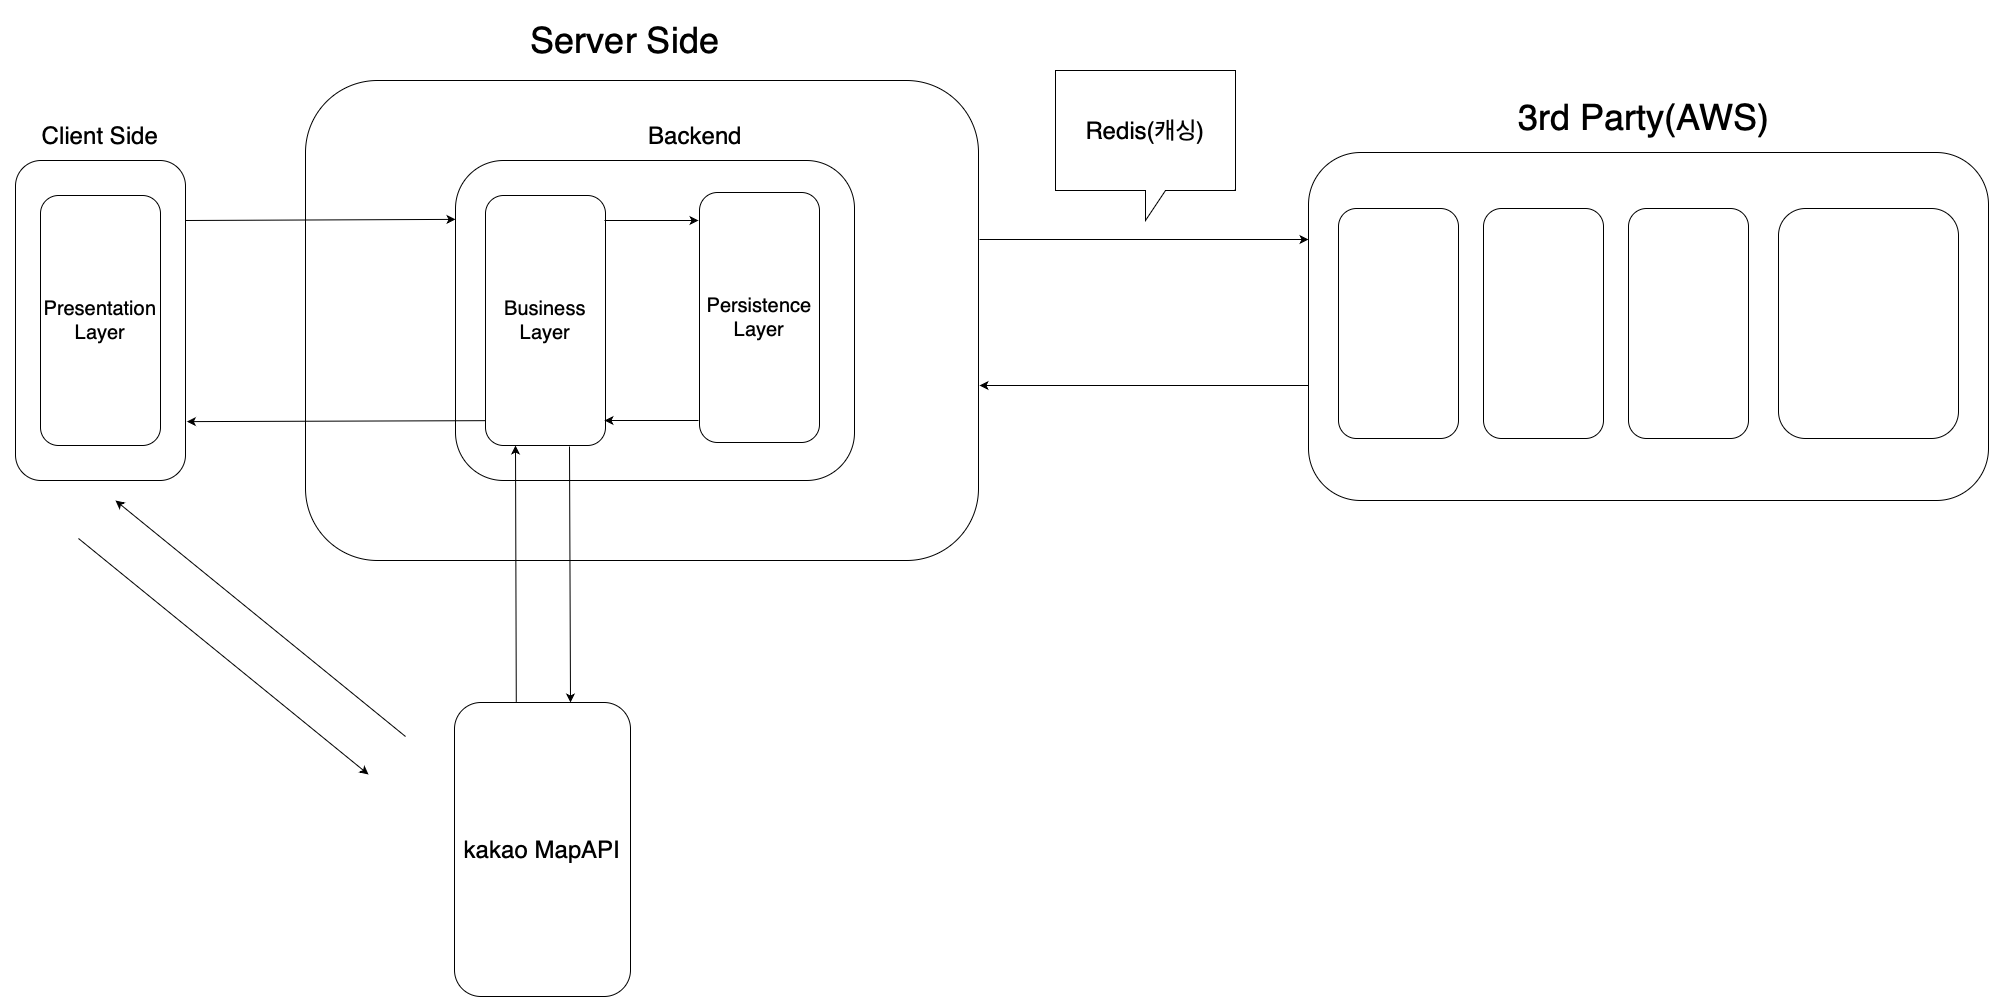

The diagram above was exported from draw.io. Its source (the exported page's mxGraphModel, read from the mxfile embedded in the PNG):
<mxGraphModel dx="1813" dy="1809" grid="1" gridSize="10" guides="1" tooltips="1" connect="1" arrows="1" fold="1" page="1" pageScale="1" pageWidth="827" pageHeight="1169" math="0" shadow="0">
  <root>
    <mxCell id="0" />
    <mxCell id="1" parent="0" />
    <mxCell id="VFviE9kRxCx1SWTRIiEz-1" value="" style="rounded=1;whiteSpace=wrap;html=1;" vertex="1" parent="1">
      <mxGeometry x="280" y="40" width="673" height="480" as="geometry" />
    </mxCell>
    <mxCell id="VFviE9kRxCx1SWTRIiEz-2" value="" style="rounded=1;whiteSpace=wrap;html=1;" vertex="1" parent="1">
      <mxGeometry x="430" y="120" width="399" height="320" as="geometry" />
    </mxCell>
    <mxCell id="VFviE9kRxCx1SWTRIiEz-3" value="" style="rounded=1;whiteSpace=wrap;html=1;" vertex="1" parent="1">
      <mxGeometry x="-10" y="120" width="170" height="320" as="geometry" />
    </mxCell>
    <mxCell id="VFviE9kRxCx1SWTRIiEz-4" value="" style="rounded=1;whiteSpace=wrap;html=1;" vertex="1" parent="1">
      <mxGeometry x="1283" y="112" width="680" height="348" as="geometry" />
    </mxCell>
    <mxCell id="VFviE9kRxCx1SWTRIiEz-5" value="" style="rounded=1;whiteSpace=wrap;html=1;" vertex="1" parent="1">
      <mxGeometry x="1313" y="168" width="120" height="230" as="geometry" />
    </mxCell>
    <mxCell id="VFviE9kRxCx1SWTRIiEz-6" value="" style="rounded=1;whiteSpace=wrap;html=1;" vertex="1" parent="1">
      <mxGeometry x="1458" y="168" width="120" height="230" as="geometry" />
    </mxCell>
    <mxCell id="VFviE9kRxCx1SWTRIiEz-7" value="" style="rounded=1;whiteSpace=wrap;html=1;" vertex="1" parent="1">
      <mxGeometry x="1603" y="168" width="120" height="230" as="geometry" />
    </mxCell>
    <mxCell id="VFviE9kRxCx1SWTRIiEz-8" value="" style="rounded=1;whiteSpace=wrap;html=1;" vertex="1" parent="1">
      <mxGeometry x="1753" y="168" width="180" height="230" as="geometry" />
    </mxCell>
    <mxCell id="VFviE9kRxCx1SWTRIiEz-9" value="&lt;font style=&quot;font-size: 20px;&quot;&gt;Presentation&lt;br&gt;Layer&lt;/font&gt;" style="rounded=1;whiteSpace=wrap;html=1;" vertex="1" parent="1">
      <mxGeometry x="15" y="155" width="120" height="250" as="geometry" />
    </mxCell>
    <mxCell id="VFviE9kRxCx1SWTRIiEz-10" value="" style="endArrow=classic;html=1;rounded=0;entryX=0;entryY=0.184;entryDx=0;entryDy=0;entryPerimeter=0;" edge="1" parent="1" target="VFviE9kRxCx1SWTRIiEz-2">
      <mxGeometry width="50" height="50" relative="1" as="geometry">
        <mxPoint x="160" y="180" as="sourcePoint" />
        <mxPoint x="325" y="180" as="targetPoint" />
      </mxGeometry>
    </mxCell>
    <mxCell id="VFviE9kRxCx1SWTRIiEz-11" value="" style="endArrow=classic;html=1;rounded=0;entryX=1.008;entryY=0.816;entryDx=0;entryDy=0;entryPerimeter=0;" edge="1" parent="1" target="VFviE9kRxCx1SWTRIiEz-3">
      <mxGeometry width="50" height="50" relative="1" as="geometry">
        <mxPoint x="510" y="380" as="sourcePoint" />
        <mxPoint x="185" y="380" as="targetPoint" />
      </mxGeometry>
    </mxCell>
    <mxCell id="VFviE9kRxCx1SWTRIiEz-12" value="&lt;span style=&quot;font-size: 20px;&quot;&gt;Business&lt;br&gt;Layer&lt;br&gt;&lt;/span&gt;" style="rounded=1;whiteSpace=wrap;html=1;" vertex="1" parent="1">
      <mxGeometry x="460" y="155" width="120" height="250" as="geometry" />
    </mxCell>
    <mxCell id="VFviE9kRxCx1SWTRIiEz-13" value="&lt;font style=&quot;font-size: 20px;&quot;&gt;Persistence&lt;br&gt;Layer&lt;/font&gt;" style="rounded=1;whiteSpace=wrap;html=1;" vertex="1" parent="1">
      <mxGeometry x="674" y="152" width="120" height="250" as="geometry" />
    </mxCell>
    <mxCell id="VFviE9kRxCx1SWTRIiEz-14" value="&lt;font style=&quot;font-size: 36px;&quot;&gt;3rd Party(AWS)&lt;/font&gt;" style="text;html=1;strokeColor=none;fillColor=none;align=center;verticalAlign=middle;whiteSpace=wrap;rounded=0;" vertex="1" parent="1">
      <mxGeometry x="1484" y="42" width="270" height="70" as="geometry" />
    </mxCell>
    <mxCell id="VFviE9kRxCx1SWTRIiEz-15" value="&lt;font style=&quot;font-size: 24px;&quot;&gt;Client Side&lt;/font&gt;" style="text;html=1;strokeColor=none;fillColor=none;align=center;verticalAlign=middle;whiteSpace=wrap;rounded=0;" vertex="1" parent="1">
      <mxGeometry x="-25" y="55" width="200" height="80" as="geometry" />
    </mxCell>
    <mxCell id="VFviE9kRxCx1SWTRIiEz-16" value="&lt;font style=&quot;font-size: 36px;&quot;&gt;Server Side&lt;/font&gt;" style="text;html=1;strokeColor=none;fillColor=none;align=center;verticalAlign=middle;whiteSpace=wrap;rounded=0;" vertex="1" parent="1">
      <mxGeometry x="440" y="-40" width="320" height="80" as="geometry" />
    </mxCell>
    <mxCell id="VFviE9kRxCx1SWTRIiEz-17" value="&lt;font style=&quot;font-size: 24px;&quot;&gt;Backend&lt;/font&gt;" style="text;html=1;strokeColor=none;fillColor=none;align=center;verticalAlign=middle;whiteSpace=wrap;rounded=0;" vertex="1" parent="1">
      <mxGeometry x="570" y="55" width="200" height="80" as="geometry" />
    </mxCell>
    <mxCell id="VFviE9kRxCx1SWTRIiEz-18" value="" style="endArrow=classic;html=1;rounded=0;" edge="1" parent="1">
      <mxGeometry width="50" height="50" relative="1" as="geometry">
        <mxPoint x="579" y="180" as="sourcePoint" />
        <mxPoint x="673" y="180" as="targetPoint" />
      </mxGeometry>
    </mxCell>
    <mxCell id="VFviE9kRxCx1SWTRIiEz-19" value="" style="endArrow=classic;html=1;rounded=0;" edge="1" parent="1">
      <mxGeometry width="50" height="50" relative="1" as="geometry">
        <mxPoint x="673" y="380" as="sourcePoint" />
        <mxPoint x="579" y="380" as="targetPoint" />
      </mxGeometry>
    </mxCell>
    <mxCell id="VFviE9kRxCx1SWTRIiEz-20" value="&lt;font style=&quot;font-size: 24px;&quot;&gt;kakao MapAPI&lt;/font&gt;" style="rounded=1;whiteSpace=wrap;html=1;" vertex="1" parent="1">
      <mxGeometry x="429" y="662" width="176" height="294" as="geometry" />
    </mxCell>
    <mxCell id="VFviE9kRxCx1SWTRIiEz-21" value="" style="endArrow=classic;html=1;rounded=0;entryX=0.25;entryY=1;entryDx=0;entryDy=0;exitX=0.351;exitY=-0.002;exitDx=0;exitDy=0;exitPerimeter=0;" edge="1" parent="1" source="VFviE9kRxCx1SWTRIiEz-20" target="VFviE9kRxCx1SWTRIiEz-12">
      <mxGeometry width="50" height="50" relative="1" as="geometry">
        <mxPoint x="572" y="688" as="sourcePoint" />
        <mxPoint x="941" y="516" as="targetPoint" />
      </mxGeometry>
    </mxCell>
    <mxCell id="VFviE9kRxCx1SWTRIiEz-22" value="" style="endArrow=classic;html=1;rounded=0;entryX=0;entryY=0.25;entryDx=0;entryDy=0;" edge="1" parent="1" target="VFviE9kRxCx1SWTRIiEz-4">
      <mxGeometry width="50" height="50" relative="1" as="geometry">
        <mxPoint x="954" y="199" as="sourcePoint" />
        <mxPoint x="868" y="385" as="targetPoint" />
      </mxGeometry>
    </mxCell>
    <mxCell id="VFviE9kRxCx1SWTRIiEz-23" value="" style="endArrow=classic;html=1;rounded=0;entryX=0;entryY=0.25;entryDx=0;entryDy=0;" edge="1" parent="1">
      <mxGeometry width="50" height="50" relative="1" as="geometry">
        <mxPoint x="1283" y="345" as="sourcePoint" />
        <mxPoint x="954" y="345" as="targetPoint" />
      </mxGeometry>
    </mxCell>
    <mxCell id="VFviE9kRxCx1SWTRIiEz-24" value="&lt;font style=&quot;font-size: 24px;&quot;&gt;Redis(캐싱)&lt;/font&gt;" style="shape=callout;whiteSpace=wrap;html=1;perimeter=calloutPerimeter;" vertex="1" parent="1">
      <mxGeometry x="1030" y="30" width="180" height="150" as="geometry" />
    </mxCell>
    <mxCell id="VFviE9kRxCx1SWTRIiEz-25" value="" style="endArrow=classic;html=1;rounded=0;entryX=0.75;entryY=1;entryDx=0;entryDy=0;" edge="1" parent="1">
      <mxGeometry width="50" height="50" relative="1" as="geometry">
        <mxPoint x="380" y="696" as="sourcePoint" />
        <mxPoint x="90" y="460" as="targetPoint" />
      </mxGeometry>
    </mxCell>
    <mxCell id="VFviE9kRxCx1SWTRIiEz-26" value="" style="endArrow=classic;html=1;rounded=0;entryX=0.75;entryY=1;entryDx=0;entryDy=0;" edge="1" parent="1">
      <mxGeometry width="50" height="50" relative="1" as="geometry">
        <mxPoint x="53" y="498" as="sourcePoint" />
        <mxPoint x="343" y="734" as="targetPoint" />
      </mxGeometry>
    </mxCell>
    <mxCell id="VFviE9kRxCx1SWTRIiEz-27" value="" style="endArrow=classic;html=1;rounded=0;entryX=0.25;entryY=1;entryDx=0;entryDy=0;exitX=0.351;exitY=-0.002;exitDx=0;exitDy=0;exitPerimeter=0;" edge="1" parent="1">
      <mxGeometry width="50" height="50" relative="1" as="geometry">
        <mxPoint x="544" y="406" as="sourcePoint" />
        <mxPoint x="545" y="662" as="targetPoint" />
      </mxGeometry>
    </mxCell>
  </root>
</mxGraphModel>